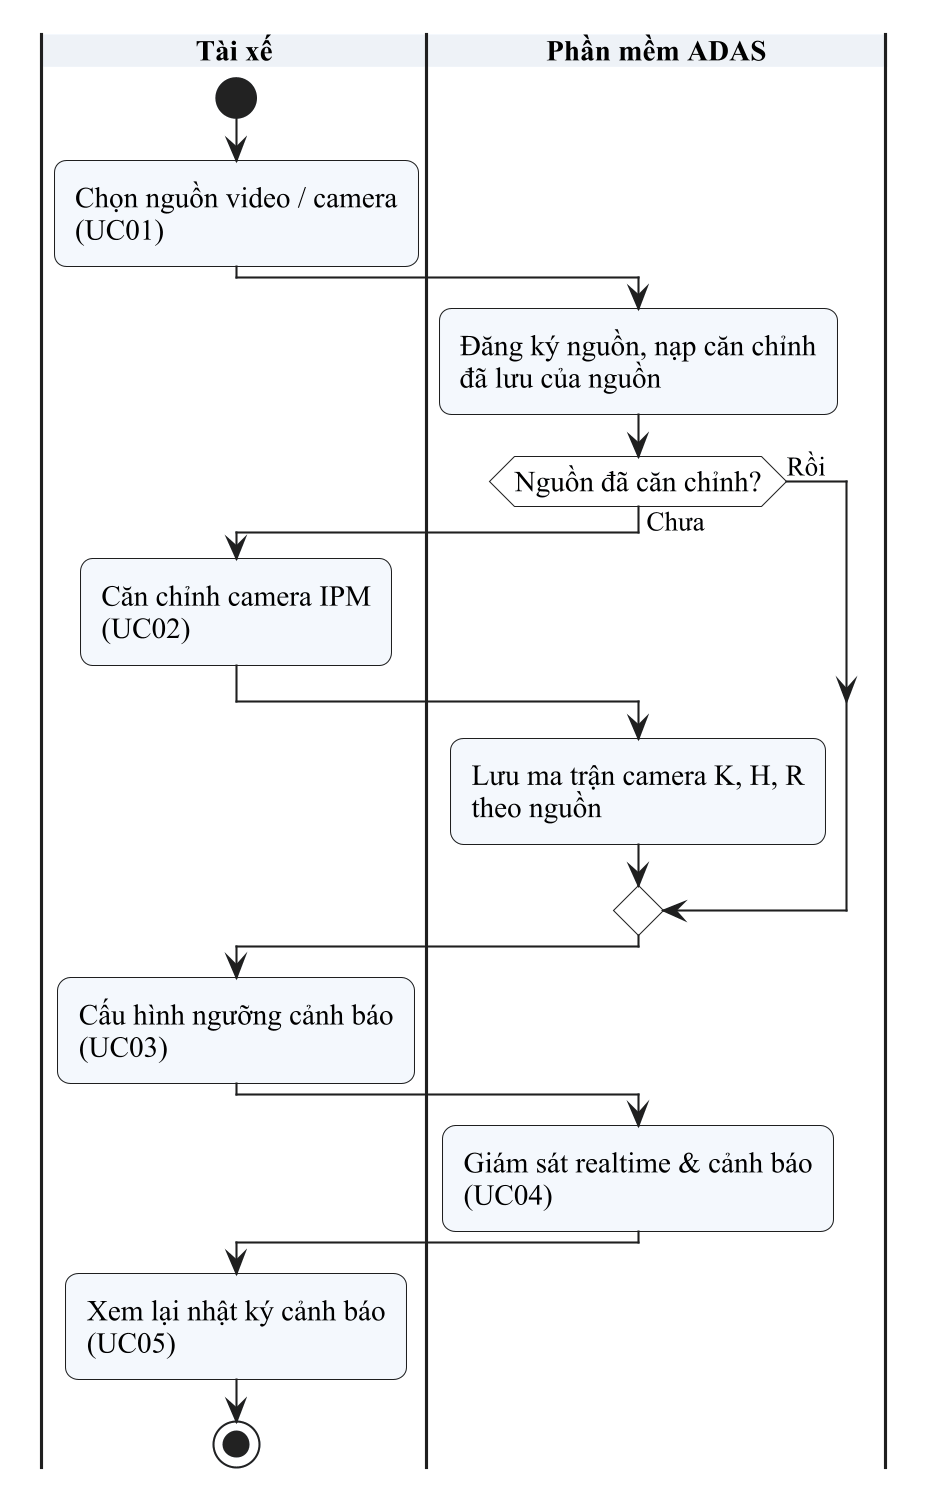

The diagram above was rendered by PlantUML. Its source (embedded in the PNG):
@startuml 01_bpmn_quy_trinh_tong_quat
skinparamlocked dpi 200
!pragma layout smetana
skinparam defaultFontName "Times New Roman"
skinparam defaultFontSize 14
skinparam shadowing false
skinparam backgroundColor #FFFFFF
skinparam ArrowColor #1F1F1F
skinparam ArrowFontSize 13
skinparam RoundCorner 12
skinparam ActorBorderColor #1F1F1F
skinparam ActorBackgroundColor #FFFFFF
skinparam UsecaseBorderColor #1F1F1F
skinparam UsecaseBackgroundColor #F4F8FD
skinparam RectangleBorderColor #1F1F1F
skinparam RectangleFontStyle bold
skinparam PackageBorderColor #5A5A5A
skinparam PackageBackgroundColor #FAFBFC
skinparam ClassBorderColor #1F1F1F
skinparam ClassBackgroundColor #F4F8FD
skinparam ClassHeaderBackgroundColor #E3ECF6
skinparam ClassAttributeIconSize 0
skinparam ActivityBorderColor #1F1F1F
skinparam ActivityBackgroundColor #F4F8FD
skinparam ActivityDiamondBorderColor #1F1F1F
skinparam ActivityDiamondBackgroundColor #FFFFFF
skinparam SwimlaneBorderColor #1F1F1F
skinparam SwimlaneTitleFontStyle bold
skinparam SwimlaneTitleBackgroundColor #EEF2F7
skinparam ParticipantBorderColor #1F1F1F
skinparam ParticipantBackgroundColor #F4F8FD
skinparam SequenceLifeLineBorderColor #7A7A7A
skinparam SequenceGroupBorderColor #5A5A5A
skinparam SequenceGroupHeaderFontStyle bold
skinparam NoteBorderColor #9A8A3A
skinparam NoteBackgroundColor #FFFBE6
skinparam StateBorderColor #1F1F1F
skinparam StateBackgroundColor #F4F8FD
skinparam ComponentBorderColor #1F1F1F
skinparam ComponentBackgroundColor #F4F8FD
skinparam DatabaseBorderColor #1F1F1F
skinparam DatabaseBackgroundColor #FFFFFF
skinparam NodeBorderColor #1F1F1F
skinparam NodeBackgroundColor #FAFBFC
skinparam ArtifactBackgroundColor #FFFFFF
skinparam EntityBorderColor #1F1F1F
skinparam EntityBackgroundColor #F4F8FD
|Tài xế|
start
:Chọn nguồn video / camera
(UC01);
|Phần mềm ADAS|
:Đăng ký nguồn, nạp căn chỉnh
đã lưu của nguồn;
if (Nguồn đã căn chỉnh?) then (Chưa)
  |Tài xế|
  :Căn chỉnh camera IPM
  (UC02);
  |Phần mềm ADAS|
  :Lưu ma trận camera K, H, R
  theo nguồn;
else (Rồi)
endif
|Tài xế|
:Cấu hình ngưỡng cảnh báo
(UC03);
|Phần mềm ADAS|
:Giám sát realtime & cảnh báo
(UC04);
|Tài xế|
:Xem lại nhật ký cảnh báo
(UC05);
stop
@enduml